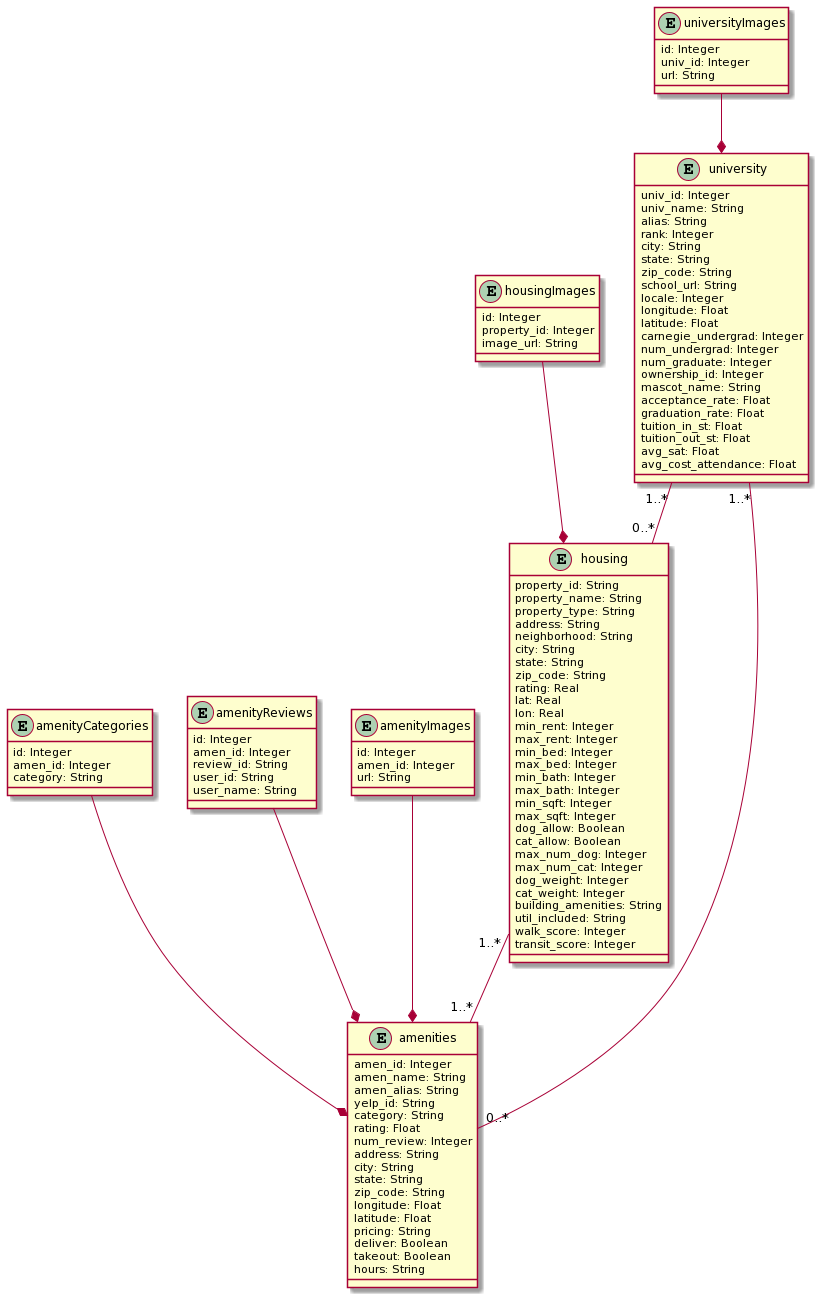

The diagram above was rendered by PlantUML. Its source (embedded in the PNG):
@startuml
entity university{
  univ_id: Integer
  univ_name: String
  alias: String
  rank: Integer
  city: String 
  state: String
  zip_code: String
  school_url: String
  locale: Integer
  longitude: Float
  latitude: Float
  carnegie_undergrad: Integer
  num_undergrad: Integer
  num_graduate: Integer
  ownership_id: Integer
  mascot_name: String
  acceptance_rate: Float
  graduation_rate: Float
  tuition_in_st: Float
  tuition_out_st: Float
  avg_sat: Float
  avg_cost_attendance: Float
}

entity universityImages{
  id: Integer
  univ_id: Integer
  url: String
}

entity amenities{
  amen_id: Integer
  amen_name: String
  amen_alias: String
  yelp_id: String
  category: String
  rating: Float
  num_review: Integer
  address: String
  city: String
  state: String
  zip_code: String
  longitude: Float
  latitude: Float
  pricing: String
  deliver: Boolean
  takeout: Boolean
  hours: String
}

entity amenityCategories{
  id: Integer
  amen_id: Integer
  category: String
}

entity amenityReviews{
  id: Integer
  amen_id: Integer
  review_id: String
  user_id: String
  user_name: String
}

entity amenityImages{
  id: Integer
  amen_id: Integer
  url: String
}

entity housing{
  property_id: String
  property_name: String
  property_type: String
  address: String
  neighborhood: String
  city: String
  state: String
  zip_code: String
  rating: Real
  lat: Real
  lon: Real 
  min_rent: Integer
  max_rent: Integer
  min_bed: Integer
  max_bed: Integer
  min_bath: Integer
  max_bath: Integer
  min_sqft: Integer
  max_sqft: Integer
  dog_allow: Boolean
  cat_allow: Boolean
  max_num_dog: Integer
  max_num_cat: Integer
  dog_weight: Integer
  cat_weight: Integer
  building_amenities: String
  util_included: String
  walk_score: Integer
  transit_score: Integer
}

entity housingImages{
  id: Integer
  property_id: Integer
  image_url: String
}

university"1..*"--"0..*"housing
university"1..*"--"0..*"amenities
housing"1..*"--"1..*"amenities
universityImages --* university
amenityImages --* amenities
amenityCategories --* amenities
amenityReviews --* amenities
housingImages --* housing
@enduml